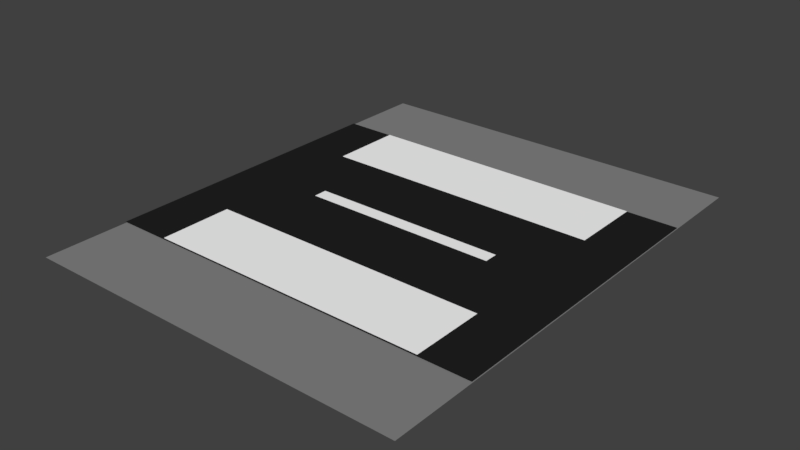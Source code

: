 # Source: RunwayBigMarkers.blend  (saved by Blender 2.79.0; exported with 4.5.12 LTS)
import bpy
from mathutils import Matrix  # noqa: F401  (used for matrix-valued properties, if any)

bpy.ops.wm.read_factory_settings(use_empty=True)
scene = bpy.context.scene
scene.name = 'Scene'

# ---- collections
col_collection_1 = bpy.data.collections.new('Collection 1'); scene.collection.children.link(col_collection_1)

# ---- materials (node trees are filled in below, after node groups)
mat_material_003 = bpy.data.materials.new('Material.003')
mat_material_003.alpha_threshold = 0.0
mat_material_003.use_transparent_shadow = False
mat_material_003.diffuse_color = (1.0, 1.0, 1.0, 1.0)
mat_material_003.roughness = 0.5
mat_material_002 = bpy.data.materials.new('Material.002')
mat_material_002.alpha_threshold = 0.0
mat_material_002.use_transparent_shadow = False
mat_material_002.diffuse_color = (0.2396, 0.2396, 0.2396, 1.0)
mat_material_002.roughness = 0.5
mat_material_001 = bpy.data.materials.new('Material.001')
mat_material_001.alpha_threshold = 0.0
mat_material_001.use_transparent_shadow = False
mat_material_001.diffuse_color = (0.01599, 0.01599, 0.01599, 1.0)
mat_material_001.roughness = 0.5

# ---- material node trees

# ---- world
world_world = bpy.data.worlds.new('World'); scene.world = world_world
world_world.color = (0.05088, 0.05088, 0.05088)
world_world.use_sun_shadow = False
world_world.sun_shadow_jitter_overblur = 0.0
world_world.cycles.sampling_method = 'MANUAL'

# ---- meshes
me_plane_014 = bpy.data.meshes.new('Plane.014')
me_plane_014.from_pydata([(-1.0, -1.0, 0.0), (1.0, -1.0, 0.0), (-1.0, 1.439, 0.0), (1.0, 1.439, 0.0), (-1.0, -8.629, -4.657e-10), (1.0, -8.629, -4.657e-10), (-1.0, -6.189, -4.657e-10), (1.0, -6.189, -4.657e-10), (-0.7019, -3.797, -4.657e-10), (0.6911, -3.797, -4.657e-10), (-0.7019, -3.338, -4.657e-10), (0.6911, -3.338, -4.657e-10), (-1.365, -11.43, -0.01856), (1.353, -11.43, -0.01856), (-1.365, 4.229, -0.01856), (1.353, 4.229, -0.01856), (-1.365, -8.654, -0.006216), (1.353, -8.654, -0.006216), (-1.365, 1.457, -0.006216), (1.353, 1.457, -0.006216), (-1.365, 0.9436, -0.006216), (1.353, 0.9436, -0.006216), (-1.365, -8.065, -0.006216), (1.353, -8.065, -0.006216)], [], [(0, 1, 3, 2), (4, 5, 7, 6), (8, 9, 11, 10), (12, 13, 15, 14), (20, 21, 19, 18), (22, 23, 21, 20), (16, 17, 23, 22)])
me_plane_014.polygons.foreach_set('material_index', [0, 0, 0, 1, 2, 2, 2])
me_plane_014.materials.append(mat_material_003)
me_plane_014.materials.append(mat_material_002)
me_plane_014.materials.append(mat_material_001)
me_plane_014.use_remesh_preserve_volume = False
me_plane_014.use_remesh_preserve_attributes = False
me_plane_014.use_mirror_vertex_groups = False
me_plane_014.update()

# ---- objects
ob_plane_003 = bpy.data.objects.new('Plane.003', me_plane_014)

# ---- transforms, parenting, visibility, modifiers, constraints
ob_plane_003.location = (0.008812, 1.101, 0.006216)
ob_plane_003.scale = (1.436, 0.3058, 1.0)
ob_plane_003.lineart.crease_threshold = 0.0

# ---- collection membership
col_collection_1.objects.link(ob_plane_003)

# ---- scene / render settings (as saved in the file)
scene.frame_start = 1; scene.frame_end = 250; scene.frame_set(1)
scene.render.engine = 'BLENDER_EEVEE_NEXT'
scene.render.resolution_percentage = 50
scene.render.dither_intensity = 0.0
scene.cycles.use_denoising = False
scene.cycles.samples = 128
scene.cycles.sampling_pattern = 'TABULATED_SOBOL'
scene.cycles.use_adaptive_sampling = False
scene.cycles.use_light_tree = False
scene.cycles.blur_glossy = 0.0
scene.cycles.sample_clamp_indirect = 0.0
scene.view_settings.view_transform = 'Standard'
bpy.context.view_layer.update()

# ---- added for rendering (the .blend has no active camera and no usable light): camera, sun
cam_auto = bpy.data.cameras.new('AutoCamera')
cam_auto.lens = 50.0
cam_auto.sensor_width = 36.0
cam_auto.clip_end = 1000.0
ob_auto_camera = bpy.data.objects.new('AutoCamera', cam_auto)
scene.collection.objects.link(ob_auto_camera)
ob_auto_camera.location = (5.71469, -6.85763, 4.56869)
ob_auto_camera.rotation_euler = (1.09748, -7.21219e-08, 0.694738)
scene.camera = ob_auto_camera
light_auto_sun = bpy.data.lights.new('AutoSun', 'SUN')
light_auto_sun.energy = 3.0
light_auto_sun.angle = 0.0523599
ob_auto_sun = bpy.data.objects.new('AutoSun', light_auto_sun)
scene.collection.objects.link(ob_auto_sun)
ob_auto_sun.rotation_euler = (0.872665, 0.174533, 0.523599)
bpy.context.view_layer.update()

